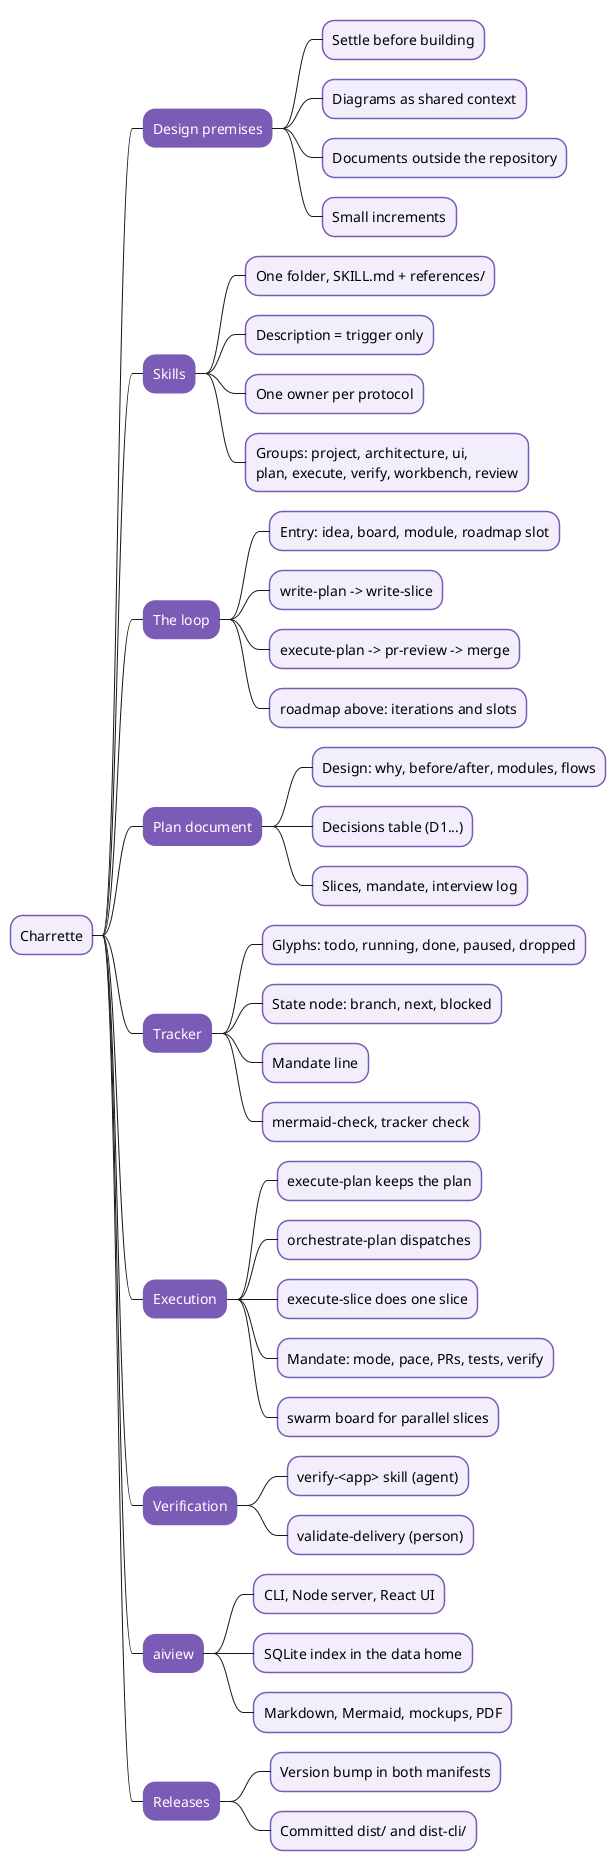

The diagram above was rendered by PlantUML. Its source (embedded in the PNG):
@startmindmap
<style>
mindmapDiagram {
  node {
    BackgroundColor #F3EEFB
    LineColor #7A5BB5
  }
  :depth(1) {
    BackgroundColor #7A5BB5
    FontColor white
  }
}
</style>
* Charrette
** Design premises
*** Settle before building
*** Diagrams as shared context
*** Documents outside the repository
*** Small increments
** Skills
*** One folder, SKILL.md + references/
*** Description = trigger only
*** One owner per protocol
*** Groups: project, architecture, ui,\nplan, execute, verify, workbench, review
** The loop
*** Entry: idea, board, module, roadmap slot
*** write-plan -> write-slice
*** execute-plan -> pr-review -> merge
*** roadmap above: iterations and slots
** Plan document
*** Design: why, before/after, modules, flows
*** Decisions table (D1...)
*** Slices, mandate, interview log
** Tracker
*** Glyphs: todo, running, done, paused, dropped
*** State node: branch, next, blocked
*** Mandate line
*** mermaid-check, tracker check
** Execution
*** execute-plan keeps the plan
*** orchestrate-plan dispatches
*** execute-slice does one slice
*** Mandate: mode, pace, PRs, tests, verify
*** swarm board for parallel slices
** Verification
*** verify-<app> skill (agent)
*** validate-delivery (person)
** aiview
*** CLI, Node server, React UI
*** SQLite index in the data home
*** Markdown, Mermaid, mockups, PDF
** Releases
*** Version bump in both manifests
*** Committed dist/ and dist-cli/
@endmindmap